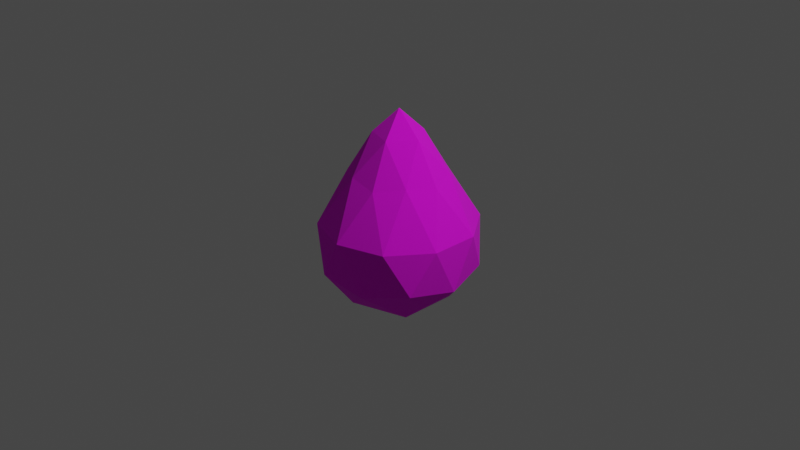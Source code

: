 # Source: waterdrop.blend  (saved by Blender 3.1.7; exported with 4.5.12 LTS)
import bpy
from mathutils import Matrix  # noqa: F401  (used for matrix-valued properties, if any)

bpy.ops.wm.read_factory_settings(use_empty=True)
scene = bpy.context.scene
scene.name = 'Scene'

# ---- collections
col_collection = bpy.data.collections.new('Collection'); scene.collection.children.link(col_collection)

# ---- images (referenced by path relative to the original .blend; pixels are not part of the script)
import os
ASSET_DIR = os.environ.get("B2B_ASSET_DIR", "")  # directory of the original .blend (textures are referenced by path, not embedded)
HERE = os.path.dirname(os.path.abspath(__file__))  # packed textures are extracted next to this script under _unpacked/

def load_image(name, relpath, width, height, colorspace="sRGB"):
    """Load a texture the original file referenced (path relative to the .blend, or extracted next to this script)."""
    p = next((c for c in (os.path.join(HERE, relpath), os.path.join(ASSET_DIR, relpath)) if relpath and os.path.exists(c)), "")
    if p:
        img = bpy.data.images.load(p, check_existing=True)
        img.name = name
    else:  # same state as the original file: an image datablock whose file is absent (Cycles renders it pink)
        img = bpy.data.images.new(name, width, height)
        img.source = "FILE"
        img.filepath = "//" + (relpath or name)
    img.colorspace_settings.name = colorspace
    return img
img_colorpallette2_png = load_image('colorpallette2.png', 'colorpallette2.png', 1024, 1024, 'sRGB')

# ---- materials (node trees are filled in below, after node groups)
mat_material_001 = bpy.data.materials.new('Material.001')
mat_material_001.surface_render_method = 'BLENDED'
mat_material_001.blend_method = 'BLEND'
mat_material_001.use_transparent_shadow = False

# ---- material node trees
mat_material_001.use_nodes = True; mat_material_001.node_tree.nodes.clear()
_N = mat_material_001.node_tree.nodes; _L = mat_material_001.node_tree.links
n0 = _N.new('ShaderNodeTexImage'); n0.name = 'Image Texture'; n0.location = (-311, 198)
n0.image = img_colorpallette2_png
n1 = _N.new('ShaderNodeBsdfPrincipled'); n1.name = 'Principled BSDF'; n1.location = (10, 300)
n1.distribution = 'GGX'
n1.subsurface_method = 'RANDOM_WALK_SKIN'
n1.inputs[2].default_value = 1.0
n1.inputs[3].default_value = 1.45
n1.inputs[27].default_value = (0.0, 0.0, 0.0, 1.0)
n1.inputs[28].default_value = 1.0
n2 = _N.new('ShaderNodeOutputMaterial'); n2.name = 'Material Output'; n2.location = (607, 261)
n3 = _N.new('ShaderNodeMixShader'); n3.name = 'Mix Shader'; n3.location = (433, 279)
n3.inputs[0].default_value = 0.06989
n4 = _N.new('ShaderNodeBsdfTransparent'); n4.name = 'Transparent BSDF'; n4.location = (266, 195)
n4.inputs[0].default_value = (0.9863, 0.9302, 1.0, 1.0)
_L.new(n1.outputs[0], n3.inputs[1])
_L.new(n4.outputs[0], n3.inputs[2])
_L.new(n3.outputs[0], n2.inputs[0])
_L.new(n0.outputs[0], n1.inputs[0])
n2.is_active_output = True

# ---- world
world_world = bpy.data.worlds.new('World'); scene.world = world_world
world_world.use_nodes = True; world_world.node_tree.nodes.clear()
_N = world_world.node_tree.nodes; _L = world_world.node_tree.links
n0 = _N.new('ShaderNodeOutputWorld'); n0.name = 'World Output'; n0.location = (300, 300)
n1 = _N.new('ShaderNodeBackground'); n1.name = 'Background'; n1.location = (10, 300)
n1.inputs[0].default_value = (0.05088, 0.05088, 0.05088, 1.0)
_L.new(n1.outputs[0], n0.inputs[0])
n0.is_active_output = True
world_world.color = (0.05088, 0.05088, 0.05088)
world_world.use_sun_shadow = False
world_world.sun_shadow_jitter_overblur = 0.0

# ---- cameras
cam_camera = bpy.data.cameras.new('Camera')
cam_camera.clip_end = 100.0
cam_camera.ortho_scale = 7.314

# ---- lights
light_light = bpy.data.lights.new('Light', 'POINT')
light_light.transmission_factor = 0.0
light_light.energy = 1000.0
light_light.shadow_soft_size = 0.1
light_light.shadow_maximum_resolution = 0.006
light_light.use_absolute_resolution = True

# ---- meshes
me_icosphere = bpy.data.meshes.new('Icosphere')
me_icosphere.from_pydata([(0.0, 0.0, -1.0), (0.6725, -0.4886, -0.45), (-0.2569, -0.7906, -0.45), (-0.8313, 4.207e-10, -0.45), (-0.2569, 0.7906, -0.45), (0.6725, 0.4886, -0.45), (0.1638, -0.5041, 0.5024), (-0.4288, -0.3115, 0.5024), (-0.4288, 0.3115, 0.5024), (0.1638, 0.5041, 0.5024), (0.53, 1.783e-09, 0.5024), (-5.54e-07, -4.176e-10, 1.194), (-0.1625, -0.5, -0.8507), (0.4253, -0.309, -0.8507), (0.2443, -0.7519, -0.523), (0.7906, 4.207e-10, -0.523), (0.4253, 0.309, -0.8507), (-0.5257, 0.0, -0.8507), (-0.6396, -0.4647, -0.523), (-0.1625, 0.5, -0.8507), (-0.6396, 0.4647, -0.523), (0.2443, 0.7519, -0.523), (0.7915, -0.2572, 0.0), (0.7915, 0.2572, 0.0), (5.789e-10, -0.8323, 0.0), (0.4892, -0.6733, 0.0), (-0.7915, -0.2572, 0.0), (-0.4892, -0.6733, 0.0), (-0.4892, 0.6733, 0.0), (-0.7915, 0.2572, 0.0), (0.4892, 0.6733, 0.0), (5.789e-10, 0.8323, 0.0), (0.4078, -0.2963, 0.549), (-0.1558, -0.4794, 0.549), (-0.5041, 1.783e-09, 0.549), (-0.1558, 0.4794, 0.549), (0.4078, 0.2963, 0.549), (0.08352, -0.257, 0.9332), (0.2703, -4.176e-10, 0.9332), (-0.2187, -0.1589, 0.9332), (-0.2187, 0.1589, 0.9332), (0.08352, 0.257, 0.9332)], [], [(0, 13, 12), (1, 13, 15), (0, 12, 17), (0, 17, 19), (0, 19, 16), (1, 15, 22), (2, 14, 24), (3, 18, 26), (4, 20, 28), (5, 21, 30), (1, 22, 25), (2, 24, 27), (3, 26, 29), (4, 28, 31), (5, 30, 23), (6, 32, 37), (7, 33, 39), (8, 34, 40), (9, 35, 41), (10, 36, 38), (38, 41, 11), (38, 36, 41), (36, 9, 41), (41, 40, 11), (41, 35, 40), (35, 8, 40), (40, 39, 11), (40, 34, 39), (34, 7, 39), (39, 37, 11), (39, 33, 37), (33, 6, 37), (37, 38, 11), (37, 32, 38), (32, 10, 38), (23, 36, 10), (23, 30, 36), (30, 9, 36), (31, 35, 9), (31, 28, 35), (28, 8, 35), (29, 34, 8), (29, 26, 34), (26, 7, 34), (27, 33, 7), (27, 24, 33), (24, 6, 33), (25, 32, 6), (25, 22, 32), (22, 10, 32), (30, 31, 9), (30, 21, 31), (21, 4, 31), (28, 29, 8), (28, 20, 29), (20, 3, 29), (26, 27, 7), (26, 18, 27), (18, 2, 27), (24, 25, 6), (24, 14, 25), (14, 1, 25), (22, 23, 10), (22, 15, 23), (15, 5, 23), (16, 21, 5), (16, 19, 21), (19, 4, 21), (19, 20, 4), (19, 17, 20), (17, 3, 20), (17, 18, 3), (17, 12, 18), (12, 2, 18), (15, 16, 5), (15, 13, 16), (13, 0, 16), (12, 14, 2), (12, 13, 14), (13, 1, 14)])
_uv = me_icosphere.uv_layers.new(name='UVMap')
_uv.uv.foreach_set('vector', [0.3371, 0.2207, 0.3371, 0.2207, 0.3371, 0.2207, 0.3371, 0.2207, 0.3371, 0.2207, 0.3371, 0.2207, 0.3371, 0.2207, 0.3371, 0.2207, 0.3371, 0.2207, 0.3371, 0.2207, 0.3371, 0.2207, 0.3371, 0.2207, 0.3371, 0.2207, 0.3371, 0.2207, 0.3371, 0.2207, 0.3371, 0.2207, 0.3371, 0.2207, 0.3371, 0.2207, 0.3371, 0.2207, 0.3371, 0.2207, 0.3371, 0.2207, 0.3371, 0.2207, 0.3371, 0.2207, 0.3371, 0.2207, 0.3371, 0.2207, 0.3371, 0.2207, 0.3371, 0.2207, 0.3371, 0.2207, 0.3371, 0.2207, 0.3371, 0.2207, 0.3371, 0.2207, 0.3371, 0.2207, 0.3371, 0.2207, 0.3371, 0.2207, 0.3371, 0.2207, 0.3371, 0.2207, 0.3371, 0.2207, 0.3371, 0.2207, 0.3371, 0.2207, 0.3371, 0.2207, 0.3371, 0.2207, 0.3371, 0.2207, 0.3371, 0.2207, 0.3371, 0.2207, 0.3371, 0.2207, 0.3371, 0.2207, 0.3371, 0.2207, 0.3371, 0.2207, 0.3371, 0.2207, 0.3371, 0.2207, 0.3371, 0.2207, 0.3371, 0.2207, 0.3371, 0.2207, 0.3371, 0.2207, 0.3371, 0.2207, 0.3371, 0.2207, 0.3371, 0.2207, 0.3371, 0.2207, 0.3371, 0.2207, 0.3371, 0.2207, 0.3371, 0.2207, 0.3371, 0.2207, 0.3371, 0.2207, 0.3371, 0.2207, 0.3371, 0.2207, 0.3371, 0.2207, 0.3371, 0.2207, 0.3371, 0.2207, 0.3371, 0.2207, 0.3371, 0.2207, 0.3371, 0.2207, 0.3371, 0.2207, 0.3371, 0.2207, 0.3371, 0.2207, 0.3371, 0.2207, 0.3371, 0.2207, 0.3371, 0.2207, 0.3371, 0.2207, 0.3371, 0.2207, 0.3371, 0.2207, 0.3371, 0.2207, 0.3371, 0.2207, 0.3371, 0.2207, 0.3371, 0.2207, 0.3371, 0.2207, 0.3371, 0.2207, 0.3371, 0.2207, 0.3371, 0.2207, 0.3371, 0.2207, 0.3371, 0.2207, 0.3371, 0.2207, 0.3371, 0.2207, 0.3371, 0.2207, 0.3371, 0.2207, 0.3371, 0.2207, 0.3371, 0.2207, 0.3371, 0.2207, 0.3371, 0.2207, 0.3371, 0.2207, 0.3371, 0.2207, 0.3371, 0.2207, 0.3371, 0.2207, 0.3371, 0.2207, 0.3371, 0.2207, 0.3371, 0.2207, 0.3371, 0.2207, 0.3371, 0.2207, 0.3371, 0.2207, 0.3371, 0.2207, 0.3371, 0.2207, 0.3371, 0.2207, 0.3371, 0.2207, 0.3371, 0.2207, 0.3371, 0.2207, 0.3371, 0.2207, 0.3371, 0.2207, 0.3371, 0.2207, 0.3371, 0.2207, 0.3371, 0.2207, 0.3371, 0.2207, 0.3371, 0.2207, 0.3371, 0.2207, 0.3371, 0.2207, 0.3371, 0.2207, 0.3371, 0.2207, 0.3371, 0.2207, 0.3371, 0.2207, 0.3371, 0.2207, 0.3371, 0.2207, 0.3371, 0.2207, 0.3371, 0.2207, 0.3371, 0.2207, 0.3371, 0.2207, 0.3371, 0.2207, 0.3371, 0.2207, 0.3371, 0.2207, 0.3371, 0.2207, 0.3371, 0.2207, 0.3371, 0.2207, 0.3371, 0.2207, 0.3371, 0.2207, 0.3371, 0.2207, 0.3371, 0.2207, 0.3371, 0.2207, 0.3371, 0.2207, 0.3371, 0.2207, 0.3371, 0.2207, 0.3371, 0.2207, 0.3371, 0.2207, 0.3371, 0.2207, 0.3371, 0.2207, 0.3371, 0.2207, 0.3371, 0.2207, 0.3371, 0.2207, 0.3371, 0.2207, 0.3371, 0.2207, 0.3371, 0.2207, 0.3371, 0.2207, 0.3371, 0.2207, 0.3371, 0.2207, 0.3371, 0.2207, 0.3371, 0.2207, 0.3371, 0.2207, 0.3371, 0.2207, 0.3371, 0.2207, 0.3371, 0.2207, 0.3371, 0.2207, 0.3371, 0.2207, 0.3371, 0.2207, 0.3371, 0.2207, 0.3371, 0.2207, 0.3371, 0.2207, 0.3371, 0.2207, 0.3371, 0.2207, 0.3371, 0.2207, 0.3371, 0.2207, 0.3371, 0.2207, 0.3371, 0.2207, 0.3371, 0.2207, 0.3371, 0.2207, 0.3371, 0.2207, 0.3371, 0.2207, 0.3371, 0.2207, 0.3371, 0.2207, 0.3371, 0.2207, 0.3371, 0.2207, 0.3371, 0.2207, 0.3371, 0.2207, 0.3371, 0.2207, 0.3371, 0.2207, 0.3371, 0.2207, 0.3371, 0.2207, 0.3371, 0.2207, 0.3371, 0.2207, 0.3371, 0.2207, 0.3371, 0.2207, 0.3371, 0.2207, 0.3371, 0.2207, 0.3371, 0.2207, 0.3371, 0.2207, 0.3371, 0.2207, 0.3371, 0.2207, 0.3371, 0.2207, 0.3371, 0.2207, 0.3371, 0.2207, 0.3371, 0.2207, 0.3371, 0.2207, 0.3371, 0.2207, 0.3371, 0.2207, 0.3371, 0.2207, 0.3371, 0.2207, 0.3371, 0.2207, 0.3371, 0.2207, 0.3371, 0.2207, 0.3371, 0.2207, 0.3371, 0.2207, 0.3371, 0.2207, 0.3371, 0.2207, 0.3371, 0.2207, 0.3371, 0.2207, 0.3371, 0.2207, 0.3371, 0.2207, 0.3371, 0.2207, 0.3371, 0.2207, 0.3371, 0.2207, 0.3371, 0.2207, 0.3371, 0.2207, 0.3371, 0.2207, 0.3371, 0.2207, 0.3371, 0.2207, 0.3371, 0.2207, 0.3371, 0.2207, 0.3371, 0.2207, 0.3371, 0.2207, 0.3371, 0.2207, 0.3371, 0.2207, 0.3371, 0.2207, 0.3371, 0.2207, 0.3371, 0.2207, 0.3371, 0.2207])
me_icosphere.materials.append(mat_material_001)
me_icosphere.use_remesh_fix_poles = True
me_icosphere.use_remesh_preserve_attributes = False
me_icosphere.update()
arm_armature = bpy.data.armatures.new('Armature')  # bones are not reproduced

# ---- objects
ob_light = bpy.data.objects.new('Light', light_light)
ob_camera = bpy.data.objects.new('Camera', cam_camera)
ob_icosphere = bpy.data.objects.new('Icosphere', me_icosphere)
ob_armature = bpy.data.objects.new('Armature', arm_armature)

# ---- transforms, parenting, visibility, modifiers, constraints
ob_light.location = (4.076, 1.005, 5.904)
ob_light.rotation_euler = (0.6503, 0.05522, 1.866)
ob_light.lock_rotations_4d = False
ob_light.empty_display_type = 'ARROWS'
ob_light.color = (0.0, 0.0, 0.0, 0.0)
ob_light.lineart.crease_threshold = 0.0
ob_camera.location = (7.359, -6.926, 4.958)
ob_camera.rotation_euler = (1.109, 0.0, 0.8149)
ob_camera.lock_rotations_4d = False
ob_camera.empty_display_type = 'ARROWS'
ob_camera.color = (0.0, 0.0, 0.0, 0.0)
ob_camera.display_type = 'WIRE'
ob_camera.lineart.crease_threshold = 0.0
ob_icosphere.parent = ob_armature
ob_icosphere.location = (0.0, 0.0, 0.0)
_vg = ob_icosphere.vertex_groups.new(name='Bone')
for _i, _w in zip([0, 1, 2, 3, 4, 5, 6, 7, 8, 9, 10, 12, 13, 14, 15, 16, 17, 18, 19, 20, 21, 22, 23, 24, 25, 26, 27, 28, 29, 30, 31, 32, 33, 34, 35, 36, 37, 38, 39, 40, 41], [0.9967, 0.9557, 0.9557, 0.9557, 0.9557, 0.9557, 0.6416, 0.6416, 0.6416, 0.6416, 0.6416, 0.9863, 0.9863, 0.963, 0.963, 0.9863, 0.9863, 0.963, 0.9863, 0.963, 0.963, 0.8861, 0.8861, 0.8861, 0.8861, 0.8861, 0.8861, 0.8861, 0.8861, 0.8861, 0.8861, 0.3713, 0.3713, 0.3713, 0.3713, 0.3713, 0.0645, 0.0645, 0.0645, 0.0645, 0.0645]): _vg.add([_i], _w, 'REPLACE')
_vg = ob_icosphere.vertex_groups.new(name='Bone.001')
for _i, _w in zip([1, 2, 3, 4, 5, 6, 7, 8, 9, 10, 11, 14, 15, 18, 20, 21, 22, 23, 24, 25, 26, 27, 28, 29, 30, 31, 32, 33, 34, 35, 36, 37, 38, 39, 40, 41], [0.0387, 0.0387, 0.0387, 0.0387, 0.0387, 0.3584, 0.3584, 0.3584, 0.3584, 0.3584, 0.9945, 0.02404, 0.02404, 0.02404, 0.02404, 0.02404, 0.1139, 0.1139, 0.1139, 0.1139, 0.1139, 0.1139, 0.1139, 0.1139, 0.1139, 0.1139, 0.6287, 0.6287, 0.6287, 0.6287, 0.6287, 0.9355, 0.9355, 0.9355, 0.9355, 0.9355]): _vg.add([_i], _w, 'REPLACE')
_m = ob_icosphere.modifiers.new('Armature', 'ARMATURE')
_m.object = ob_armature
ob_armature.location = (0.0, 0.0, 0.0)

# ---- collection membership
col_collection.objects.link(ob_light)
col_collection.objects.link(ob_camera)
col_collection.objects.link(ob_icosphere)
col_collection.objects.link(ob_armature)

# ---- scene / render settings (as saved in the file)
scene.camera = ob_camera
scene.frame_start = 1; scene.frame_end = 60; scene.frame_set(22)
scene.render.engine = 'BLENDER_EEVEE_NEXT'
scene.cycles.sampling_pattern = 'TABULATED_SOBOL'
scene.cycles.use_light_tree = False
scene.view_settings.view_transform = 'Filmic'
bpy.context.view_layer.update()
